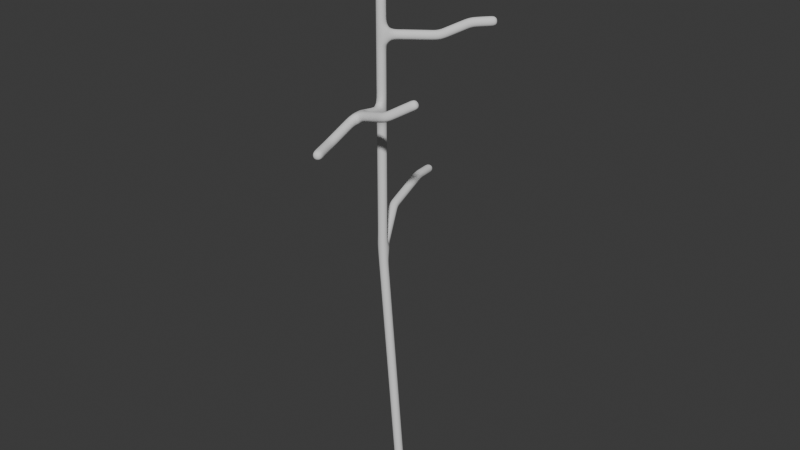# Source: Trees_Base.blend  (saved by Blender 5.0.119; exported with 4.5.12 LTS)
import bpy
from mathutils import Matrix  # noqa: F401  (used for matrix-valued properties, if any)

bpy.ops.wm.read_factory_settings(use_empty=True)
scene = bpy.context.scene
scene.name = 'Scene'

# ---- collections
col_trees = bpy.data.collections.new('Trees'); scene.collection.children.link(col_trees)

# ---- world
world_world = bpy.data.worlds.new('World'); scene.world = world_world
world_world.use_nodes = True; world_world.node_tree.nodes.clear()
_N = world_world.node_tree.nodes; _L = world_world.node_tree.links
n0 = _N.new('ShaderNodeOutputWorld'); n0.name = 'World Output'; n0.location = (200, 100)
n1 = _N.new('ShaderNodeBackground'); n1.name = 'Background'; n1.location = (-200, 100)
n1.inputs[0].default_value = (0.05088, 0.05088, 0.05088, 1.0)
_L.new(n1.outputs[0], n0.inputs[0])
n0.is_active_output = True
world_world.color = (0.05088, 0.05088, 0.05088)
world_world.sun_shadow_jitter_overblur = 0.0

# ---- meshes
me_cube_002 = bpy.data.meshes.new('Cube.002')
me_cube_002.from_pydata([(0.0, 0.0, -0.5681), (-1.025, -0.1644, 13.25), (-2.456, 2.379, 14.41), (-1.025, -0.1644, 28.17), (-3.286, 5.393, 14.8), (-3.684, 6.953, 14.6), (-1.025, -0.1644, 20.71), (-0.5179, -2.467, 21.29), (-0.1834, -4.729, 20.7), (0.322, -6.06, 20.7), (-1.025, -0.1644, 24.44), (0.814, 1.776, 24.29), (1.482, 3.288, 24.68), (2.441, 4.066, 24.75), (-0.8201, 0.3699, 29.39), (-0.5833, 0.8986, 29.9), (1.484, -2.814, 21.82), (2.854, -2.242, 22.65)], [(0, 1), (1, 2), (10, 3), (2, 4), (4, 5), (1, 6), (6, 7), (7, 8), (8, 9), (6, 10), (10, 11), (11, 12), (12, 13), (3, 14), (14, 15), (7, 16), (16, 17)], [])
_uv = me_cube_002.uv_layers.new(name='UVMap')
_uv.uv.foreach_set('vector', [])
me_cube_002.update()

# ---- objects
ob_cube = bpy.data.objects.new('Cube', me_cube_002)

# ---- transforms, parenting, visibility, modifiers, constraints
ob_cube.location = (0.0, 0.0, 0.0)
_m = ob_cube.modifiers.new('Skin', 'SKIN')
_m.use_smooth_shade = True
_m = ob_cube.modifiers.new('Subdivision', 'SUBSURF')

# ---- collection membership
col_trees.objects.link(ob_cube)

# ---- scene / render settings (as saved in the file)
scene.frame_start = 1; scene.frame_end = 250; scene.frame_set(1)
scene.render.engine = 'BLENDER_EEVEE_NEXT'
scene.render.bake_bias = 0.0
scene.render.bake_samples = 0
scene.cycles.sampling_pattern = 'TABULATED_SOBOL'
scene.eevee.use_volume_custom_range = False
bpy.context.view_layer.update()

# ---- added for rendering (the .blend has no active camera and no usable light): camera, sun
cam_auto = bpy.data.cameras.new('AutoCamera')
cam_auto.lens = 50.0
cam_auto.sensor_width = 36.0
cam_auto.clip_end = 1000.0
ob_auto_camera = bpy.data.objects.new('AutoCamera', cam_auto)
scene.collection.objects.link(ob_auto_camera)
ob_auto_camera.location = (30.9235, -37.1664, 39.7333)
ob_auto_camera.rotation_euler = (1.09748, -7.21219e-08, 0.694738)
scene.camera = ob_auto_camera
light_auto_sun = bpy.data.lights.new('AutoSun', 'SUN')
light_auto_sun.energy = 3.0
light_auto_sun.angle = 0.0523599
ob_auto_sun = bpy.data.objects.new('AutoSun', light_auto_sun)
scene.collection.objects.link(ob_auto_sun)
ob_auto_sun.rotation_euler = (0.872665, 0.174533, 0.523599)
bpy.context.view_layer.update()
